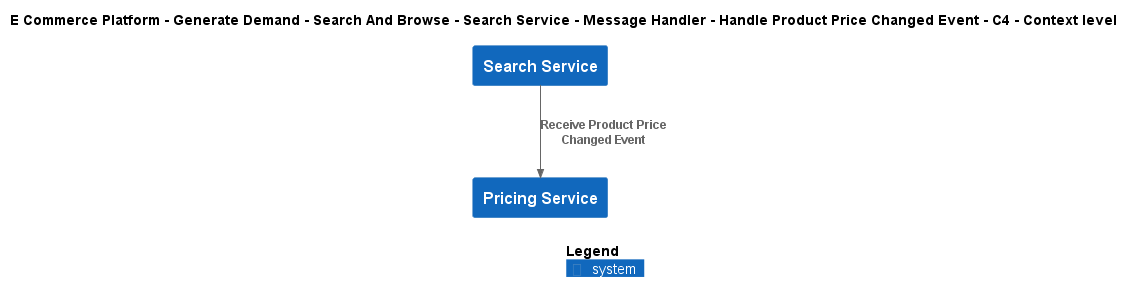

The diagram above was rendered by PlantUML. Its source (embedded in the PNG):
@startuml
!include ..\..\..\..\..\..\..\..\..\.c4s\C4_Context.puml

AddElementTag("c4interflow:lifecycle:new", $bgColor=green, $fontColor=#ffffff, $borderColor=green, $shadowing="False")
AddElementTag("c4interflow:lifecycle:changed", $bgColor=orange, $fontColor=#ffffff, $borderColor=orange, $shadowing="False")
AddElementTag("c4interflow:lifecycle:removed", $bgColor=red, $fontColor=#ffffff, $borderColor=red, $shadowing="False")

AddRelTag("c4interflow:lifecycle:new", $textColor=green, $lineColor=green)
AddRelTag("c4interflow:lifecycle:changed", $textColor=orange, $lineColor=orange)
AddRelTag("c4interflow:lifecycle:removed", $textColor=red, $lineColor=red)

SHOW_PERSON_PORTRAIT()
LAYOUT_TOP_DOWN()

skinparam linetype polyline

title E Commerce Platform - Generate Demand - Search And Browse - Search Service - Message Handler - Handle Product Price Changed Event - C4 - Context level

System(ECommercePlatform.GenerateDemand.SearchAndBrowse.SoftwareSystems.SearchService, "Search Service", "")
System(ECommercePlatform.CreateProduct.PriceManagement.SoftwareSystems.PricingService, "Pricing Service", "")

Rel(ECommercePlatform.GenerateDemand.SearchAndBrowse.SoftwareSystems.SearchService, ECommercePlatform.CreateProduct.PriceManagement.SoftwareSystems.PricingService, "Receive Product Price Changed Event")


SHOW_LEGEND()
@enduml